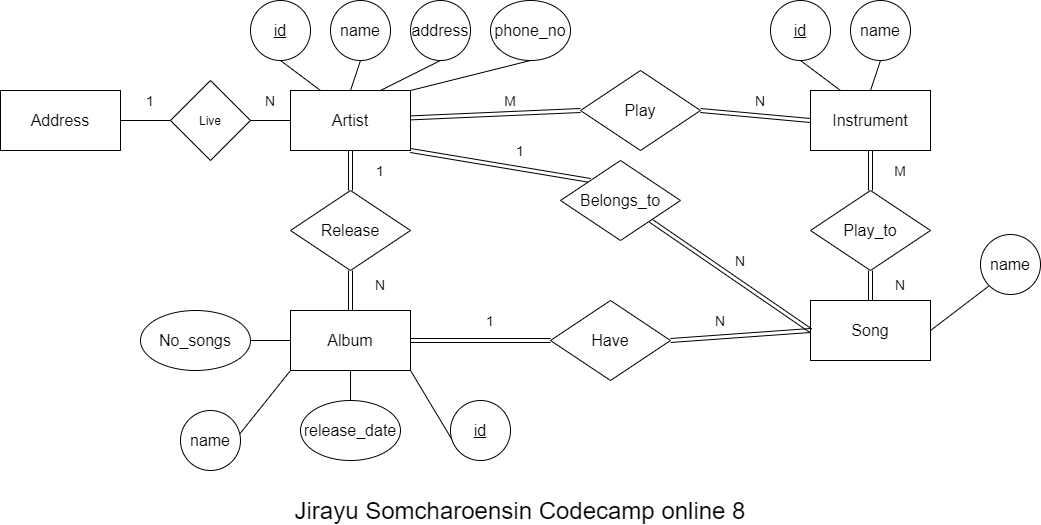

The diagram above was exported from draw.io. Its source (the exported page's mxGraphModel, read from the mxfile embedded in the PNG):
<mxGraphModel dx="1437" dy="767" grid="1" gridSize="10" guides="1" tooltips="1" connect="1" arrows="1" fold="1" page="1" pageScale="1" pageWidth="1169" pageHeight="827" math="0" shadow="0">
  <root>
    <mxCell id="YiS1ZPMiB4052UTgsGgl-0" />
    <mxCell id="YiS1ZPMiB4052UTgsGgl-1" parent="YiS1ZPMiB4052UTgsGgl-0" />
    <mxCell id="d3grHDZFpAQJSzZCodYe-15" style="edgeStyle=none;rounded=0;orthogonalLoop=1;jettySize=auto;html=1;exitX=1;exitY=1;exitDx=0;exitDy=0;entryX=0;entryY=0;entryDx=0;entryDy=0;endArrow=none;endFill=0;shape=link;" edge="1" parent="YiS1ZPMiB4052UTgsGgl-1" source="d3grHDZFpAQJSzZCodYe-0" target="d3grHDZFpAQJSzZCodYe-14">
      <mxGeometry relative="1" as="geometry" />
    </mxCell>
    <mxCell id="d3grHDZFpAQJSzZCodYe-31" style="edgeStyle=none;rounded=0;orthogonalLoop=1;jettySize=auto;html=1;entryX=0;entryY=0.5;entryDx=0;entryDy=0;endArrow=none;endFill=0;shape=link;" edge="1" parent="YiS1ZPMiB4052UTgsGgl-1" source="d3grHDZFpAQJSzZCodYe-0" target="d3grHDZFpAQJSzZCodYe-29">
      <mxGeometry relative="1" as="geometry" />
    </mxCell>
    <mxCell id="d3grHDZFpAQJSzZCodYe-58" style="edgeStyle=none;shape=link;rounded=0;orthogonalLoop=1;jettySize=auto;html=1;endArrow=none;endFill=0;" edge="1" parent="YiS1ZPMiB4052UTgsGgl-1" source="d3grHDZFpAQJSzZCodYe-0" target="d3grHDZFpAQJSzZCodYe-57">
      <mxGeometry relative="1" as="geometry" />
    </mxCell>
    <mxCell id="d3grHDZFpAQJSzZCodYe-0" value="&lt;font size=&quot;3&quot;&gt;Artist&lt;/font&gt;" style="rounded=0;whiteSpace=wrap;html=1;" vertex="1" parent="YiS1ZPMiB4052UTgsGgl-1">
      <mxGeometry x="320" y="270" width="120" height="60" as="geometry" />
    </mxCell>
    <mxCell id="d3grHDZFpAQJSzZCodYe-23" style="edgeStyle=none;rounded=0;orthogonalLoop=1;jettySize=auto;html=1;exitX=0.5;exitY=1;exitDx=0;exitDy=0;entryX=0.25;entryY=0;entryDx=0;entryDy=0;endArrow=none;endFill=0;" edge="1" parent="YiS1ZPMiB4052UTgsGgl-1" source="d3grHDZFpAQJSzZCodYe-1" target="d3grHDZFpAQJSzZCodYe-0">
      <mxGeometry relative="1" as="geometry" />
    </mxCell>
    <mxCell id="d3grHDZFpAQJSzZCodYe-1" value="&lt;font size=&quot;3&quot;&gt;&lt;u&gt;id&lt;/u&gt;&lt;/font&gt;" style="ellipse;whiteSpace=wrap;html=1;" vertex="1" parent="YiS1ZPMiB4052UTgsGgl-1">
      <mxGeometry x="280" y="180" width="60" height="60" as="geometry" />
    </mxCell>
    <mxCell id="d3grHDZFpAQJSzZCodYe-24" style="edgeStyle=none;rounded=0;orthogonalLoop=1;jettySize=auto;html=1;exitX=0.5;exitY=1;exitDx=0;exitDy=0;entryX=0.5;entryY=0;entryDx=0;entryDy=0;endArrow=none;endFill=0;" edge="1" parent="YiS1ZPMiB4052UTgsGgl-1" source="d3grHDZFpAQJSzZCodYe-2" target="d3grHDZFpAQJSzZCodYe-0">
      <mxGeometry relative="1" as="geometry" />
    </mxCell>
    <mxCell id="d3grHDZFpAQJSzZCodYe-2" value="&lt;font size=&quot;3&quot;&gt;name&lt;/font&gt;" style="ellipse;whiteSpace=wrap;html=1;" vertex="1" parent="YiS1ZPMiB4052UTgsGgl-1">
      <mxGeometry x="360" y="180" width="60" height="60" as="geometry" />
    </mxCell>
    <mxCell id="d3grHDZFpAQJSzZCodYe-25" style="edgeStyle=none;rounded=0;orthogonalLoop=1;jettySize=auto;html=1;exitX=0.5;exitY=1;exitDx=0;exitDy=0;entryX=0.75;entryY=0;entryDx=0;entryDy=0;endArrow=none;endFill=0;" edge="1" parent="YiS1ZPMiB4052UTgsGgl-1" source="d3grHDZFpAQJSzZCodYe-3" target="d3grHDZFpAQJSzZCodYe-0">
      <mxGeometry relative="1" as="geometry" />
    </mxCell>
    <mxCell id="d3grHDZFpAQJSzZCodYe-3" value="&lt;font size=&quot;3&quot;&gt;address&lt;/font&gt;" style="ellipse;whiteSpace=wrap;html=1;" vertex="1" parent="YiS1ZPMiB4052UTgsGgl-1">
      <mxGeometry x="440" y="180" width="60" height="60" as="geometry" />
    </mxCell>
    <mxCell id="d3grHDZFpAQJSzZCodYe-26" style="edgeStyle=none;rounded=0;orthogonalLoop=1;jettySize=auto;html=1;exitX=0.5;exitY=1;exitDx=0;exitDy=0;entryX=1;entryY=0;entryDx=0;entryDy=0;endArrow=none;endFill=0;" edge="1" parent="YiS1ZPMiB4052UTgsGgl-1" source="d3grHDZFpAQJSzZCodYe-4" target="d3grHDZFpAQJSzZCodYe-0">
      <mxGeometry relative="1" as="geometry" />
    </mxCell>
    <mxCell id="d3grHDZFpAQJSzZCodYe-4" value="&lt;font size=&quot;3&quot;&gt;phone_no&lt;/font&gt;" style="ellipse;whiteSpace=wrap;html=1;" vertex="1" parent="YiS1ZPMiB4052UTgsGgl-1">
      <mxGeometry x="520" y="180" width="80" height="60" as="geometry" />
    </mxCell>
    <mxCell id="d3grHDZFpAQJSzZCodYe-50" style="edgeStyle=none;rounded=0;orthogonalLoop=1;jettySize=auto;html=1;exitX=0.5;exitY=1;exitDx=0;exitDy=0;entryX=0.5;entryY=0;entryDx=0;entryDy=0;endArrow=none;endFill=0;shape=link;" edge="1" parent="YiS1ZPMiB4052UTgsGgl-1" source="d3grHDZFpAQJSzZCodYe-5" target="d3grHDZFpAQJSzZCodYe-49">
      <mxGeometry relative="1" as="geometry" />
    </mxCell>
    <mxCell id="d3grHDZFpAQJSzZCodYe-5" value="&lt;font size=&quot;3&quot;&gt;Instrument&lt;/font&gt;" style="rounded=0;whiteSpace=wrap;html=1;" vertex="1" parent="YiS1ZPMiB4052UTgsGgl-1">
      <mxGeometry x="840" y="270" width="120" height="60" as="geometry" />
    </mxCell>
    <mxCell id="d3grHDZFpAQJSzZCodYe-27" style="edgeStyle=none;rounded=0;orthogonalLoop=1;jettySize=auto;html=1;exitX=0.5;exitY=1;exitDx=0;exitDy=0;entryX=0.25;entryY=0;entryDx=0;entryDy=0;endArrow=none;endFill=0;" edge="1" parent="YiS1ZPMiB4052UTgsGgl-1" source="d3grHDZFpAQJSzZCodYe-6" target="d3grHDZFpAQJSzZCodYe-5">
      <mxGeometry relative="1" as="geometry" />
    </mxCell>
    <mxCell id="d3grHDZFpAQJSzZCodYe-6" value="&lt;font size=&quot;3&quot;&gt;&lt;u&gt;id&lt;/u&gt;&lt;/font&gt;" style="ellipse;whiteSpace=wrap;html=1;" vertex="1" parent="YiS1ZPMiB4052UTgsGgl-1">
      <mxGeometry x="800" y="180" width="60" height="60" as="geometry" />
    </mxCell>
    <mxCell id="d3grHDZFpAQJSzZCodYe-28" style="edgeStyle=none;rounded=0;orthogonalLoop=1;jettySize=auto;html=1;exitX=0.5;exitY=1;exitDx=0;exitDy=0;entryX=0.5;entryY=0;entryDx=0;entryDy=0;endArrow=none;endFill=0;" edge="1" parent="YiS1ZPMiB4052UTgsGgl-1" source="d3grHDZFpAQJSzZCodYe-7" target="d3grHDZFpAQJSzZCodYe-5">
      <mxGeometry relative="1" as="geometry" />
    </mxCell>
    <mxCell id="d3grHDZFpAQJSzZCodYe-7" value="&lt;font size=&quot;3&quot;&gt;name&lt;/font&gt;" style="ellipse;whiteSpace=wrap;html=1;" vertex="1" parent="YiS1ZPMiB4052UTgsGgl-1">
      <mxGeometry x="880" y="180" width="60" height="60" as="geometry" />
    </mxCell>
    <mxCell id="d3grHDZFpAQJSzZCodYe-38" style="edgeStyle=none;rounded=0;orthogonalLoop=1;jettySize=auto;html=1;exitX=0;exitY=0.5;exitDx=0;exitDy=0;entryX=1;entryY=0.5;entryDx=0;entryDy=0;endArrow=none;endFill=0;" edge="1" parent="YiS1ZPMiB4052UTgsGgl-1" source="d3grHDZFpAQJSzZCodYe-8" target="d3grHDZFpAQJSzZCodYe-37">
      <mxGeometry relative="1" as="geometry" />
    </mxCell>
    <mxCell id="d3grHDZFpAQJSzZCodYe-40" style="edgeStyle=none;rounded=0;orthogonalLoop=1;jettySize=auto;html=1;exitX=0;exitY=1;exitDx=0;exitDy=0;entryX=0.5;entryY=1;entryDx=0;entryDy=0;endArrow=none;endFill=0;" edge="1" parent="YiS1ZPMiB4052UTgsGgl-1" source="d3grHDZFpAQJSzZCodYe-8" target="d3grHDZFpAQJSzZCodYe-9">
      <mxGeometry relative="1" as="geometry" />
    </mxCell>
    <mxCell id="d3grHDZFpAQJSzZCodYe-41" style="edgeStyle=none;rounded=0;orthogonalLoop=1;jettySize=auto;html=1;exitX=0.5;exitY=0;exitDx=0;exitDy=0;entryX=0.5;entryY=1;entryDx=0;entryDy=0;endArrow=none;endFill=0;" edge="1" parent="YiS1ZPMiB4052UTgsGgl-1" source="d3grHDZFpAQJSzZCodYe-8" target="d3grHDZFpAQJSzZCodYe-10">
      <mxGeometry relative="1" as="geometry" />
    </mxCell>
    <mxCell id="d3grHDZFpAQJSzZCodYe-42" style="edgeStyle=none;rounded=0;orthogonalLoop=1;jettySize=auto;html=1;exitX=1;exitY=1;exitDx=0;exitDy=0;entryX=0;entryY=1;entryDx=0;entryDy=0;endArrow=none;endFill=0;" edge="1" parent="YiS1ZPMiB4052UTgsGgl-1" source="d3grHDZFpAQJSzZCodYe-8" target="d3grHDZFpAQJSzZCodYe-11">
      <mxGeometry relative="1" as="geometry" />
    </mxCell>
    <mxCell id="d3grHDZFpAQJSzZCodYe-44" style="edgeStyle=none;rounded=0;orthogonalLoop=1;jettySize=auto;html=1;exitX=1;exitY=0.5;exitDx=0;exitDy=0;entryX=0;entryY=0.5;entryDx=0;entryDy=0;endArrow=none;endFill=0;shape=link;" edge="1" parent="YiS1ZPMiB4052UTgsGgl-1" source="d3grHDZFpAQJSzZCodYe-8" target="d3grHDZFpAQJSzZCodYe-43">
      <mxGeometry relative="1" as="geometry" />
    </mxCell>
    <mxCell id="d3grHDZFpAQJSzZCodYe-8" value="&lt;font size=&quot;3&quot;&gt;Album&lt;/font&gt;" style="rounded=0;whiteSpace=wrap;html=1;" vertex="1" parent="YiS1ZPMiB4052UTgsGgl-1">
      <mxGeometry x="320" y="490" width="120" height="60" as="geometry" />
    </mxCell>
    <mxCell id="d3grHDZFpAQJSzZCodYe-9" value="&lt;font size=&quot;3&quot;&gt;name&lt;/font&gt;" style="ellipse;whiteSpace=wrap;html=1;" vertex="1" parent="YiS1ZPMiB4052UTgsGgl-1">
      <mxGeometry x="210" y="590" width="60" height="60" as="geometry" />
    </mxCell>
    <mxCell id="d3grHDZFpAQJSzZCodYe-10" value="&lt;font size=&quot;3&quot;&gt;release_date&lt;/font&gt;" style="ellipse;whiteSpace=wrap;html=1;" vertex="1" parent="YiS1ZPMiB4052UTgsGgl-1">
      <mxGeometry x="330" y="580" width="100" height="60" as="geometry" />
    </mxCell>
    <mxCell id="d3grHDZFpAQJSzZCodYe-11" value="&lt;font size=&quot;3&quot;&gt;&lt;u&gt;id&lt;/u&gt;&lt;/font&gt;" style="ellipse;whiteSpace=wrap;html=1;" vertex="1" parent="YiS1ZPMiB4052UTgsGgl-1">
      <mxGeometry x="480" y="580" width="60" height="60" as="geometry" />
    </mxCell>
    <mxCell id="d3grHDZFpAQJSzZCodYe-48" style="edgeStyle=none;rounded=0;orthogonalLoop=1;jettySize=auto;html=1;exitX=1;exitY=0.5;exitDx=0;exitDy=0;entryX=0;entryY=1;entryDx=0;entryDy=0;endArrow=none;endFill=0;" edge="1" parent="YiS1ZPMiB4052UTgsGgl-1" source="d3grHDZFpAQJSzZCodYe-12" target="d3grHDZFpAQJSzZCodYe-13">
      <mxGeometry relative="1" as="geometry" />
    </mxCell>
    <mxCell id="d3grHDZFpAQJSzZCodYe-51" style="edgeStyle=none;rounded=0;orthogonalLoop=1;jettySize=auto;html=1;exitX=0.5;exitY=0;exitDx=0;exitDy=0;entryX=0.5;entryY=1;entryDx=0;entryDy=0;endArrow=none;endFill=0;shape=link;" edge="1" parent="YiS1ZPMiB4052UTgsGgl-1" source="d3grHDZFpAQJSzZCodYe-12" target="d3grHDZFpAQJSzZCodYe-49">
      <mxGeometry relative="1" as="geometry" />
    </mxCell>
    <mxCell id="d3grHDZFpAQJSzZCodYe-12" value="&lt;font size=&quot;3&quot;&gt;Song&lt;/font&gt;" style="rounded=0;whiteSpace=wrap;html=1;" vertex="1" parent="YiS1ZPMiB4052UTgsGgl-1">
      <mxGeometry x="840" y="480" width="120" height="60" as="geometry" />
    </mxCell>
    <mxCell id="d3grHDZFpAQJSzZCodYe-13" value="&lt;font size=&quot;3&quot;&gt;name&lt;/font&gt;" style="ellipse;whiteSpace=wrap;html=1;" vertex="1" parent="YiS1ZPMiB4052UTgsGgl-1">
      <mxGeometry x="1010" y="414" width="60" height="60" as="geometry" />
    </mxCell>
    <mxCell id="d3grHDZFpAQJSzZCodYe-16" style="edgeStyle=none;rounded=0;orthogonalLoop=1;jettySize=auto;html=1;exitX=1;exitY=1;exitDx=0;exitDy=0;entryX=0;entryY=0.5;entryDx=0;entryDy=0;endArrow=none;endFill=0;shape=link;" edge="1" parent="YiS1ZPMiB4052UTgsGgl-1" source="d3grHDZFpAQJSzZCodYe-14" target="d3grHDZFpAQJSzZCodYe-12">
      <mxGeometry relative="1" as="geometry" />
    </mxCell>
    <mxCell id="d3grHDZFpAQJSzZCodYe-14" value="&lt;font size=&quot;3&quot;&gt;Belongs_to&lt;/font&gt;" style="rhombus;whiteSpace=wrap;html=1;" vertex="1" parent="YiS1ZPMiB4052UTgsGgl-1">
      <mxGeometry x="590" y="340" width="120" height="80" as="geometry" />
    </mxCell>
    <mxCell id="d3grHDZFpAQJSzZCodYe-17" value="&lt;font size=&quot;3&quot;&gt;Address&lt;/font&gt;" style="rounded=0;whiteSpace=wrap;html=1;" vertex="1" parent="YiS1ZPMiB4052UTgsGgl-1">
      <mxGeometry x="30" y="270" width="120" height="60" as="geometry" />
    </mxCell>
    <mxCell id="d3grHDZFpAQJSzZCodYe-19" style="edgeStyle=none;rounded=0;orthogonalLoop=1;jettySize=auto;html=1;exitX=0;exitY=0.5;exitDx=0;exitDy=0;endArrow=none;endFill=0;" edge="1" parent="YiS1ZPMiB4052UTgsGgl-1" source="d3grHDZFpAQJSzZCodYe-18" target="d3grHDZFpAQJSzZCodYe-17">
      <mxGeometry relative="1" as="geometry" />
    </mxCell>
    <mxCell id="d3grHDZFpAQJSzZCodYe-20" style="edgeStyle=none;rounded=0;orthogonalLoop=1;jettySize=auto;html=1;exitX=1;exitY=0.5;exitDx=0;exitDy=0;entryX=0;entryY=0.5;entryDx=0;entryDy=0;endArrow=none;endFill=0;" edge="1" parent="YiS1ZPMiB4052UTgsGgl-1" source="d3grHDZFpAQJSzZCodYe-18" target="d3grHDZFpAQJSzZCodYe-0">
      <mxGeometry relative="1" as="geometry" />
    </mxCell>
    <mxCell id="d3grHDZFpAQJSzZCodYe-18" value="Live" style="rhombus;whiteSpace=wrap;html=1;" vertex="1" parent="YiS1ZPMiB4052UTgsGgl-1">
      <mxGeometry x="200" y="260" width="80" height="80" as="geometry" />
    </mxCell>
    <mxCell id="d3grHDZFpAQJSzZCodYe-21" value="&lt;font style=&quot;font-size: 14px&quot;&gt;1&lt;/font&gt;" style="text;html=1;strokeColor=none;fillColor=none;align=center;verticalAlign=middle;whiteSpace=wrap;rounded=0;" vertex="1" parent="YiS1ZPMiB4052UTgsGgl-1">
      <mxGeometry x="160" y="270" width="40" height="20" as="geometry" />
    </mxCell>
    <mxCell id="d3grHDZFpAQJSzZCodYe-22" value="&lt;font style=&quot;font-size: 14px&quot;&gt;N&lt;/font&gt;" style="text;html=1;strokeColor=none;fillColor=none;align=center;verticalAlign=middle;whiteSpace=wrap;rounded=0;" vertex="1" parent="YiS1ZPMiB4052UTgsGgl-1">
      <mxGeometry x="280" y="270" width="40" height="20" as="geometry" />
    </mxCell>
    <mxCell id="d3grHDZFpAQJSzZCodYe-32" style="edgeStyle=none;rounded=0;orthogonalLoop=1;jettySize=auto;html=1;entryX=0;entryY=0.5;entryDx=0;entryDy=0;endArrow=none;endFill=0;exitX=1;exitY=0.5;exitDx=0;exitDy=0;shape=link;" edge="1" parent="YiS1ZPMiB4052UTgsGgl-1" source="d3grHDZFpAQJSzZCodYe-29" target="d3grHDZFpAQJSzZCodYe-5">
      <mxGeometry relative="1" as="geometry" />
    </mxCell>
    <mxCell id="d3grHDZFpAQJSzZCodYe-29" value="&lt;font size=&quot;3&quot;&gt;Play&lt;/font&gt;" style="rhombus;whiteSpace=wrap;html=1;" vertex="1" parent="YiS1ZPMiB4052UTgsGgl-1">
      <mxGeometry x="610" y="250" width="120" height="80" as="geometry" />
    </mxCell>
    <mxCell id="d3grHDZFpAQJSzZCodYe-30" style="edgeStyle=none;rounded=0;orthogonalLoop=1;jettySize=auto;html=1;exitX=1;exitY=0.5;exitDx=0;exitDy=0;entryX=1;entryY=1;entryDx=0;entryDy=0;endArrow=none;endFill=0;" edge="1" parent="YiS1ZPMiB4052UTgsGgl-1" source="d3grHDZFpAQJSzZCodYe-0" target="d3grHDZFpAQJSzZCodYe-0">
      <mxGeometry relative="1" as="geometry" />
    </mxCell>
    <mxCell id="d3grHDZFpAQJSzZCodYe-34" value="&lt;span style=&quot;font-size: 14px&quot;&gt;M&lt;/span&gt;" style="text;html=1;strokeColor=none;fillColor=none;align=center;verticalAlign=middle;whiteSpace=wrap;rounded=0;" vertex="1" parent="YiS1ZPMiB4052UTgsGgl-1">
      <mxGeometry x="520" y="270" width="40" height="20" as="geometry" />
    </mxCell>
    <mxCell id="d3grHDZFpAQJSzZCodYe-36" value="&lt;font style=&quot;font-size: 14px&quot;&gt;N&lt;/font&gt;" style="text;html=1;strokeColor=none;fillColor=none;align=center;verticalAlign=middle;whiteSpace=wrap;rounded=0;" vertex="1" parent="YiS1ZPMiB4052UTgsGgl-1">
      <mxGeometry x="770" y="270" width="40" height="20" as="geometry" />
    </mxCell>
    <mxCell id="d3grHDZFpAQJSzZCodYe-37" value="&lt;font size=&quot;3&quot;&gt;No_songs&lt;/font&gt;" style="ellipse;whiteSpace=wrap;html=1;" vertex="1" parent="YiS1ZPMiB4052UTgsGgl-1">
      <mxGeometry x="170" y="490" width="110" height="60" as="geometry" />
    </mxCell>
    <mxCell id="d3grHDZFpAQJSzZCodYe-45" style="edgeStyle=none;rounded=0;orthogonalLoop=1;jettySize=auto;html=1;exitX=1;exitY=0.5;exitDx=0;exitDy=0;entryX=0;entryY=0.5;entryDx=0;entryDy=0;endArrow=none;endFill=0;shape=link;" edge="1" parent="YiS1ZPMiB4052UTgsGgl-1" source="d3grHDZFpAQJSzZCodYe-43" target="d3grHDZFpAQJSzZCodYe-12">
      <mxGeometry relative="1" as="geometry" />
    </mxCell>
    <mxCell id="d3grHDZFpAQJSzZCodYe-43" value="&lt;font size=&quot;3&quot;&gt;Have&lt;/font&gt;" style="rhombus;whiteSpace=wrap;html=1;" vertex="1" parent="YiS1ZPMiB4052UTgsGgl-1">
      <mxGeometry x="580" y="480" width="120" height="80" as="geometry" />
    </mxCell>
    <mxCell id="d3grHDZFpAQJSzZCodYe-46" value="&lt;font style=&quot;font-size: 14px&quot;&gt;1&lt;/font&gt;" style="text;html=1;strokeColor=none;fillColor=none;align=center;verticalAlign=middle;whiteSpace=wrap;rounded=0;" vertex="1" parent="YiS1ZPMiB4052UTgsGgl-1">
      <mxGeometry x="500" y="490" width="40" height="20" as="geometry" />
    </mxCell>
    <mxCell id="d3grHDZFpAQJSzZCodYe-47" value="&lt;font style=&quot;font-size: 14px&quot;&gt;N&lt;/font&gt;" style="text;html=1;strokeColor=none;fillColor=none;align=center;verticalAlign=middle;whiteSpace=wrap;rounded=0;" vertex="1" parent="YiS1ZPMiB4052UTgsGgl-1">
      <mxGeometry x="730" y="490" width="40" height="20" as="geometry" />
    </mxCell>
    <mxCell id="d3grHDZFpAQJSzZCodYe-49" value="&lt;font size=&quot;3&quot;&gt;Play_to&lt;/font&gt;" style="rhombus;whiteSpace=wrap;html=1;" vertex="1" parent="YiS1ZPMiB4052UTgsGgl-1">
      <mxGeometry x="840" y="370" width="120" height="80" as="geometry" />
    </mxCell>
    <mxCell id="d3grHDZFpAQJSzZCodYe-53" value="&lt;span style=&quot;font-size: 14px&quot;&gt;M&lt;/span&gt;" style="text;html=1;strokeColor=none;fillColor=none;align=center;verticalAlign=middle;whiteSpace=wrap;rounded=0;" vertex="1" parent="YiS1ZPMiB4052UTgsGgl-1">
      <mxGeometry x="910" y="340" width="40" height="20" as="geometry" />
    </mxCell>
    <mxCell id="d3grHDZFpAQJSzZCodYe-54" value="&lt;font style=&quot;font-size: 14px&quot;&gt;N&lt;/font&gt;" style="text;html=1;strokeColor=none;fillColor=none;align=center;verticalAlign=middle;whiteSpace=wrap;rounded=0;" vertex="1" parent="YiS1ZPMiB4052UTgsGgl-1">
      <mxGeometry x="910" y="454" width="40" height="20" as="geometry" />
    </mxCell>
    <mxCell id="d3grHDZFpAQJSzZCodYe-55" value="&lt;font style=&quot;font-size: 14px&quot;&gt;1&lt;/font&gt;" style="text;html=1;strokeColor=none;fillColor=none;align=center;verticalAlign=middle;whiteSpace=wrap;rounded=0;" vertex="1" parent="YiS1ZPMiB4052UTgsGgl-1">
      <mxGeometry x="530" y="320" width="40" height="20" as="geometry" />
    </mxCell>
    <mxCell id="d3grHDZFpAQJSzZCodYe-56" value="&lt;font style=&quot;font-size: 14px&quot;&gt;N&lt;/font&gt;" style="text;html=1;strokeColor=none;fillColor=none;align=center;verticalAlign=middle;whiteSpace=wrap;rounded=0;" vertex="1" parent="YiS1ZPMiB4052UTgsGgl-1">
      <mxGeometry x="750" y="430" width="40" height="20" as="geometry" />
    </mxCell>
    <mxCell id="d3grHDZFpAQJSzZCodYe-59" style="edgeStyle=none;shape=link;rounded=0;orthogonalLoop=1;jettySize=auto;html=1;endArrow=none;endFill=0;" edge="1" parent="YiS1ZPMiB4052UTgsGgl-1" source="d3grHDZFpAQJSzZCodYe-57" target="d3grHDZFpAQJSzZCodYe-8">
      <mxGeometry relative="1" as="geometry" />
    </mxCell>
    <mxCell id="d3grHDZFpAQJSzZCodYe-57" value="&lt;font size=&quot;3&quot;&gt;Release&lt;/font&gt;" style="rhombus;whiteSpace=wrap;html=1;" vertex="1" parent="YiS1ZPMiB4052UTgsGgl-1">
      <mxGeometry x="320" y="370" width="120" height="80" as="geometry" />
    </mxCell>
    <mxCell id="d3grHDZFpAQJSzZCodYe-60" value="&lt;font style=&quot;font-size: 14px&quot;&gt;1&lt;/font&gt;" style="text;html=1;strokeColor=none;fillColor=none;align=center;verticalAlign=middle;whiteSpace=wrap;rounded=0;" vertex="1" parent="YiS1ZPMiB4052UTgsGgl-1">
      <mxGeometry x="390" y="340" width="40" height="20" as="geometry" />
    </mxCell>
    <mxCell id="d3grHDZFpAQJSzZCodYe-61" value="&lt;font style=&quot;font-size: 14px&quot;&gt;N&lt;/font&gt;" style="text;html=1;strokeColor=none;fillColor=none;align=center;verticalAlign=middle;whiteSpace=wrap;rounded=0;" vertex="1" parent="YiS1ZPMiB4052UTgsGgl-1">
      <mxGeometry x="390" y="454" width="40" height="20" as="geometry" />
    </mxCell>
    <mxCell id="iFWhBNhhDLc-59taJ0NK-0" value="&lt;font style=&quot;font-size: 24px&quot;&gt;Jirayu Somcharoensin Codecamp online 8&lt;/font&gt;" style="text;html=1;strokeColor=none;fillColor=none;align=center;verticalAlign=middle;whiteSpace=wrap;rounded=0;" vertex="1" parent="YiS1ZPMiB4052UTgsGgl-1">
      <mxGeometry x="315" y="680" width="470" height="20" as="geometry" />
    </mxCell>
  </root>
</mxGraphModel>